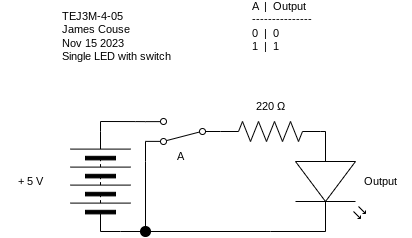

The diagram above was exported from draw.io. Its source (the exported page's mxGraphModel, read from the mxfile embedded in the PNG):
<mxGraphModel dx="583" dy="464" grid="1" gridSize="10" guides="1" tooltips="1" connect="1" arrows="1" fold="1" page="1" pageScale="1" pageWidth="827" pageHeight="1169" math="0" shadow="0">
  <root>
    <mxCell id="0" />
    <mxCell id="1" parent="0" />
    <mxCell id="17" style="edgeStyle=orthogonalEdgeStyle;shape=connector;rounded=0;html=1;exitX=0;exitY=0.5;exitDx=0;exitDy=0;entryX=0;entryY=0.5;entryDx=0;entryDy=0;labelBackgroundColor=default;strokeColor=default;fontFamily=Helvetica;fontSize=11;fontColor=default;endArrow=none;endFill=0;" edge="1" parent="1" source="2" target="16">
      <mxGeometry relative="1" as="geometry">
        <Array as="points">
          <mxPoint x="170" y="330" />
          <mxPoint x="170" y="330" />
        </Array>
      </mxGeometry>
    </mxCell>
    <mxCell id="2" value="" style="pointerEvents=1;verticalLabelPosition=bottom;shadow=0;dashed=0;align=center;html=1;verticalAlign=top;shape=mxgraph.electrical.miscellaneous.batteryStack;rotation=-90;" parent="1" vertex="1">
      <mxGeometry x="100" y="250" width="100" height="60" as="geometry" />
    </mxCell>
    <mxCell id="6" style="edgeStyle=none;shape=connector;rounded=0;html=1;exitX=1;exitY=0.5;exitDx=0;exitDy=0;exitPerimeter=0;entryX=0;entryY=0.57;entryDx=0;entryDy=0;entryPerimeter=0;labelBackgroundColor=default;strokeColor=default;fontFamily=Helvetica;fontSize=11;fontColor=default;endArrow=none;endFill=0;" parent="1" source="3" target="4" edge="1">
      <mxGeometry relative="1" as="geometry" />
    </mxCell>
    <mxCell id="3" value="" style="pointerEvents=1;verticalLabelPosition=bottom;shadow=0;dashed=0;align=center;html=1;verticalAlign=top;shape=mxgraph.electrical.resistors.resistor_2;" parent="1" vertex="1">
      <mxGeometry x="270" y="220" width="100" height="20" as="geometry" />
    </mxCell>
    <mxCell id="4" value="" style="verticalLabelPosition=bottom;shadow=0;dashed=0;align=center;html=1;verticalAlign=top;shape=mxgraph.electrical.opto_electronics.led_2;pointerEvents=1;rotation=90;" parent="1" vertex="1">
      <mxGeometry x="330" y="245" width="100" height="70" as="geometry" />
    </mxCell>
    <mxCell id="9" value="220&amp;nbsp;Ω" style="text;strokeColor=none;align=center;fillColor=none;html=1;verticalAlign=middle;whiteSpace=wrap;rounded=0;fontFamily=Helvetica;fontSize=11;fontColor=default;" parent="1" vertex="1">
      <mxGeometry x="290" y="190" width="60" height="30" as="geometry" />
    </mxCell>
    <mxCell id="10" value="+ 5 V" style="text;strokeColor=none;align=center;fillColor=none;html=1;verticalAlign=middle;whiteSpace=wrap;rounded=0;fontFamily=Helvetica;fontSize=11;fontColor=default;" parent="1" vertex="1">
      <mxGeometry x="50" y="265" width="60" height="30" as="geometry" />
    </mxCell>
    <mxCell id="11" value="TEJ3M-4-05&lt;br&gt;James Couse&lt;br&gt;Nov 15 2023&lt;br&gt;Single LED with switch" style="text;strokeColor=none;align=left;fillColor=none;html=1;verticalAlign=middle;whiteSpace=wrap;rounded=0;fontFamily=Helvetica;fontSize=11;fontColor=default;" parent="1" vertex="1">
      <mxGeometry x="110" y="120" width="120" height="30" as="geometry" />
    </mxCell>
    <mxCell id="15" style="html=1;exitX=1;exitY=0.88;exitDx=0;exitDy=0;entryX=1;entryY=0.5;entryDx=0;entryDy=0;edgeStyle=orthogonalEdgeStyle;rounded=0;endArrow=none;endFill=0;" edge="1" parent="1" source="13" target="2">
      <mxGeometry relative="1" as="geometry" />
    </mxCell>
    <mxCell id="18" style="edgeStyle=orthogonalEdgeStyle;shape=connector;rounded=0;html=1;exitX=1;exitY=0.12;exitDx=0;exitDy=0;entryX=0.5;entryY=0;entryDx=0;entryDy=0;labelBackgroundColor=default;strokeColor=default;fontFamily=Helvetica;fontSize=11;fontColor=default;endArrow=none;endFill=0;" edge="1" parent="1" source="13" target="16">
      <mxGeometry relative="1" as="geometry">
        <Array as="points">
          <mxPoint x="195" y="260" />
          <mxPoint x="195" y="260" />
        </Array>
      </mxGeometry>
    </mxCell>
    <mxCell id="13" value="" style="shape=mxgraph.electrical.electro-mechanical.twoWaySwitch;aspect=fixed;elSwitchState=2;rotation=-180;" vertex="1" parent="1">
      <mxGeometry x="195" y="217" width="75" height="26" as="geometry" />
    </mxCell>
    <mxCell id="19" style="edgeStyle=orthogonalEdgeStyle;shape=connector;rounded=0;html=1;exitX=1;exitY=0.5;exitDx=0;exitDy=0;entryX=1;entryY=0.57;entryDx=0;entryDy=0;entryPerimeter=0;labelBackgroundColor=default;strokeColor=default;fontFamily=Helvetica;fontSize=11;fontColor=default;endArrow=none;endFill=0;" edge="1" parent="1" source="16" target="4">
      <mxGeometry relative="1" as="geometry">
        <Array as="points">
          <mxPoint x="320" y="330" />
          <mxPoint x="320" y="330" />
        </Array>
      </mxGeometry>
    </mxCell>
    <mxCell id="16" value="" style="ellipse;whiteSpace=wrap;html=1;aspect=fixed;fontFamily=Helvetica;fontSize=11;fontColor=default;strokeColor=#000000;fillColor=#000000;" vertex="1" parent="1">
      <mxGeometry x="190" y="325" width="10" height="10" as="geometry" />
    </mxCell>
    <mxCell id="20" value="&lt;div&gt;A&amp;nbsp; |&amp;nbsp; Output&lt;/div&gt;&lt;div&gt;---------------&lt;/div&gt;&lt;div&gt;0&amp;nbsp; |&amp;nbsp; 0&lt;/div&gt;&lt;div&gt;1&amp;nbsp; |&amp;nbsp; 1&lt;/div&gt;" style="text;strokeColor=none;align=left;fillColor=none;html=1;verticalAlign=middle;whiteSpace=wrap;rounded=0;fontFamily=Helvetica;fontSize=11;fontColor=default;" vertex="1" parent="1">
      <mxGeometry x="300" y="110" width="70" height="30" as="geometry" />
    </mxCell>
    <mxCell id="21" value="A" style="text;strokeColor=none;align=center;fillColor=none;html=1;verticalAlign=middle;whiteSpace=wrap;rounded=0;fontFamily=Helvetica;fontSize=11;fontColor=default;" vertex="1" parent="1">
      <mxGeometry x="200" y="240" width="60" height="30" as="geometry" />
    </mxCell>
    <mxCell id="22" value="Output" style="text;strokeColor=none;align=center;fillColor=none;html=1;verticalAlign=middle;whiteSpace=wrap;rounded=0;fontFamily=Helvetica;fontSize=11;fontColor=default;" vertex="1" parent="1">
      <mxGeometry x="400" y="265" width="60" height="30" as="geometry" />
    </mxCell>
  </root>
</mxGraphModel>